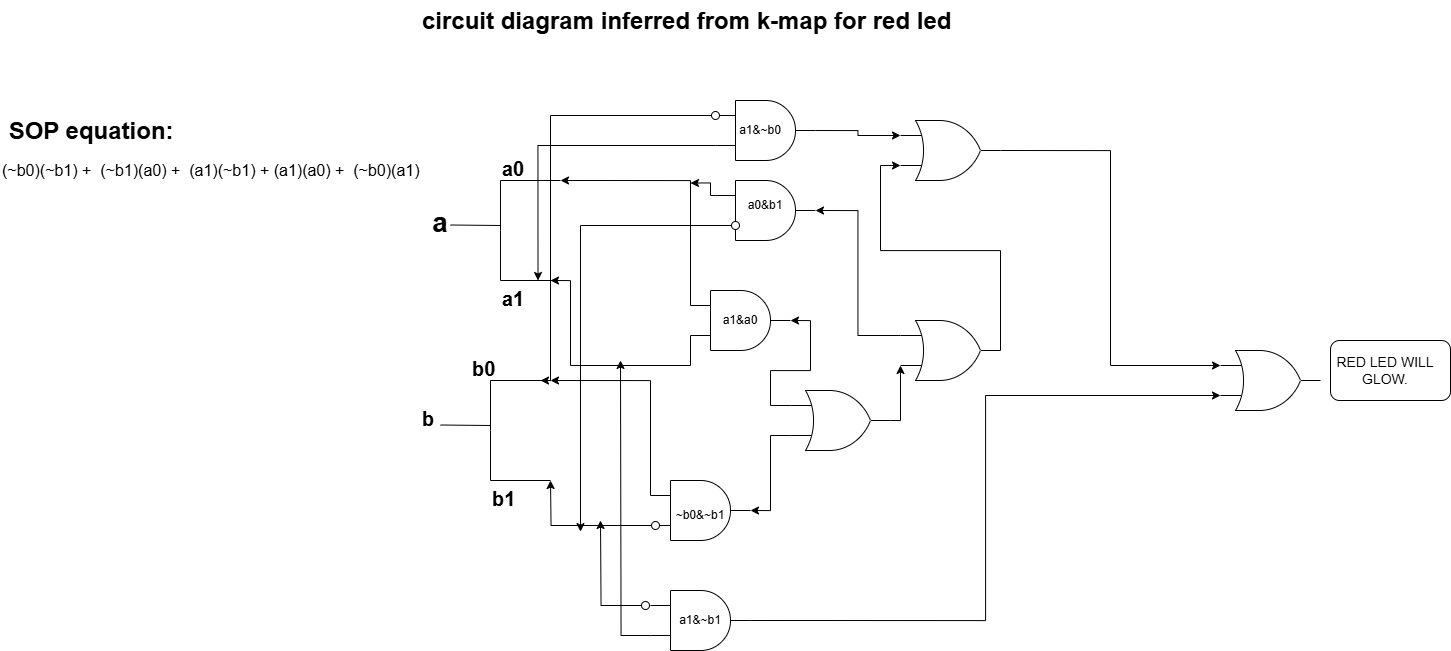

The diagram above was exported from draw.io. Its source (the exported page's mxGraphModel, read from the mxfile embedded in the PNG):
<mxGraphModel dx="2622" dy="1065" grid="1" gridSize="10" guides="1" tooltips="1" connect="1" arrows="1" fold="1" page="0" pageScale="1" pageWidth="850" pageHeight="1100" math="0" shadow="0">
  <root>
    <mxCell id="0" />
    <mxCell id="1" parent="0" />
    <mxCell id="bC3aeUlp2ga2ZySw3hyn-59" style="edgeStyle=orthogonalEdgeStyle;rounded=0;orthogonalLoop=1;jettySize=auto;html=1;exitX=0;exitY=0.75;exitDx=0;exitDy=0;exitPerimeter=0;entryX=0.75;entryY=0;entryDx=0;entryDy=0;" parent="1" source="st2mKYLEJZKogmfHMIrp-1" target="bC3aeUlp2ga2ZySw3hyn-11" edge="1">
      <mxGeometry relative="1" as="geometry" />
    </mxCell>
    <mxCell id="st2mKYLEJZKogmfHMIrp-1" value="" style="verticalLabelPosition=bottom;shadow=0;dashed=0;align=center;html=1;verticalAlign=top;shape=mxgraph.electrical.logic_gates.logic_gate;operation=and;" parent="1" vertex="1">
      <mxGeometry x="325" y="140" width="100" height="60" as="geometry" />
    </mxCell>
    <mxCell id="bC3aeUlp2ga2ZySw3hyn-35" style="edgeStyle=orthogonalEdgeStyle;rounded=0;orthogonalLoop=1;jettySize=auto;html=1;exitX=0;exitY=0.25;exitDx=0;exitDy=0;exitPerimeter=0;" parent="1" source="st2mKYLEJZKogmfHMIrp-2" edge="1">
      <mxGeometry relative="1" as="geometry">
        <mxPoint x="160" y="420" as="targetPoint" />
        <Array as="points">
          <mxPoint x="260" y="420" />
        </Array>
      </mxGeometry>
    </mxCell>
    <mxCell id="st2mKYLEJZKogmfHMIrp-2" value="" style="verticalLabelPosition=bottom;shadow=0;dashed=0;align=center;html=1;verticalAlign=top;shape=mxgraph.electrical.logic_gates.logic_gate;operation=and;" parent="1" vertex="1">
      <mxGeometry x="260" y="520" width="100" height="60" as="geometry" />
    </mxCell>
    <mxCell id="bC3aeUlp2ga2ZySw3hyn-37" style="edgeStyle=orthogonalEdgeStyle;rounded=0;orthogonalLoop=1;jettySize=auto;html=1;exitX=0;exitY=0.75;exitDx=0;exitDy=0;exitPerimeter=0;entryX=1;entryY=0;entryDx=0;entryDy=0;" parent="1" source="st2mKYLEJZKogmfHMIrp-3" target="bC3aeUlp2ga2ZySw3hyn-11" edge="1">
      <mxGeometry relative="1" as="geometry">
        <Array as="points">
          <mxPoint x="180" y="405" />
          <mxPoint x="180" y="320" />
        </Array>
      </mxGeometry>
    </mxCell>
    <mxCell id="bC3aeUlp2ga2ZySw3hyn-38" style="edgeStyle=orthogonalEdgeStyle;rounded=0;orthogonalLoop=1;jettySize=auto;html=1;exitX=0;exitY=0.25;exitDx=0;exitDy=0;exitPerimeter=0;" parent="1" source="st2mKYLEJZKogmfHMIrp-3" edge="1">
      <mxGeometry relative="1" as="geometry">
        <mxPoint x="170" y="220" as="targetPoint" />
        <Array as="points">
          <mxPoint x="300" y="220" />
        </Array>
      </mxGeometry>
    </mxCell>
    <mxCell id="st2mKYLEJZKogmfHMIrp-3" value="" style="verticalLabelPosition=bottom;shadow=0;dashed=0;align=center;html=1;verticalAlign=top;shape=mxgraph.electrical.logic_gates.logic_gate;operation=and;" parent="1" vertex="1">
      <mxGeometry x="300" y="330" width="100" height="60" as="geometry" />
    </mxCell>
    <mxCell id="bC3aeUlp2ga2ZySw3hyn-68" style="edgeStyle=orthogonalEdgeStyle;rounded=0;orthogonalLoop=1;jettySize=auto;html=1;exitX=0;exitY=0.75;exitDx=0;exitDy=0;exitPerimeter=0;" parent="1" source="st2mKYLEJZKogmfHMIrp-4" edge="1">
      <mxGeometry relative="1" as="geometry">
        <mxPoint x="230" y="400" as="targetPoint" />
      </mxGeometry>
    </mxCell>
    <mxCell id="st2mKYLEJZKogmfHMIrp-4" value="" style="verticalLabelPosition=bottom;shadow=0;dashed=0;align=center;html=1;verticalAlign=top;shape=mxgraph.electrical.logic_gates.logic_gate;operation=and;" parent="1" vertex="1">
      <mxGeometry x="260" y="630" width="100" height="60" as="geometry" />
    </mxCell>
    <mxCell id="bC3aeUlp2ga2ZySw3hyn-55" style="edgeStyle=orthogonalEdgeStyle;rounded=0;orthogonalLoop=1;jettySize=auto;html=1;exitX=0;exitY=0.25;exitDx=0;exitDy=0;exitPerimeter=0;" parent="1" source="st2mKYLEJZKogmfHMIrp-5" edge="1">
      <mxGeometry relative="1" as="geometry">
        <mxPoint x="300" y="222.5" as="targetPoint" />
        <mxPoint x="340" y="237.5" as="sourcePoint" />
        <Array as="points">
          <mxPoint x="320" y="235" />
          <mxPoint x="320" y="222" />
        </Array>
      </mxGeometry>
    </mxCell>
    <mxCell id="st2mKYLEJZKogmfHMIrp-5" value="" style="verticalLabelPosition=bottom;shadow=0;dashed=0;align=center;html=1;verticalAlign=top;shape=mxgraph.electrical.logic_gates.logic_gate;operation=and;" parent="1" vertex="1">
      <mxGeometry x="325" y="220" width="100" height="60" as="geometry" />
    </mxCell>
    <mxCell id="st2mKYLEJZKogmfHMIrp-6" value="" style="verticalLabelPosition=bottom;shadow=0;dashed=0;align=center;html=1;verticalAlign=top;shape=mxgraph.electrical.logic_gates.logic_gate;operation=or;" parent="1" vertex="1">
      <mxGeometry x="830" y="390" width="100" height="60" as="geometry" />
    </mxCell>
    <mxCell id="st2mKYLEJZKogmfHMIrp-7" value="" style="verticalLabelPosition=bottom;shadow=0;dashed=0;align=center;html=1;verticalAlign=top;shape=mxgraph.electrical.logic_gates.logic_gate;operation=or;" parent="1" vertex="1">
      <mxGeometry x="400" y="430" width="100" height="60" as="geometry" />
    </mxCell>
    <mxCell id="st2mKYLEJZKogmfHMIrp-8" value="" style="verticalLabelPosition=bottom;shadow=0;dashed=0;align=center;html=1;verticalAlign=top;shape=mxgraph.electrical.logic_gates.logic_gate;operation=or;" parent="1" vertex="1">
      <mxGeometry x="510" y="360" width="100" height="60" as="geometry" />
    </mxCell>
    <mxCell id="st2mKYLEJZKogmfHMIrp-9" value="" style="verticalLabelPosition=bottom;shadow=0;dashed=0;align=center;html=1;verticalAlign=top;shape=mxgraph.electrical.logic_gates.logic_gate;operation=or;" parent="1" vertex="1">
      <mxGeometry x="510" y="160" width="100" height="60" as="geometry" />
    </mxCell>
    <mxCell id="bC3aeUlp2ga2ZySw3hyn-2" value="&lt;b style=&quot;line-height: 230%;&quot;&gt;&lt;font style=&quot;font-size: 28px;&quot;&gt;a&lt;/font&gt;&lt;/b&gt;" style="text;html=1;align=center;verticalAlign=middle;whiteSpace=wrap;rounded=0;" parent="1" vertex="1">
      <mxGeometry x="20" y="250" width="60" height="30" as="geometry" />
    </mxCell>
    <mxCell id="bC3aeUlp2ga2ZySw3hyn-3" value="" style="endArrow=none;html=1;rounded=0;" parent="1" edge="1">
      <mxGeometry width="50" height="50" relative="1" as="geometry">
        <mxPoint x="60" y="264.5" as="sourcePoint" />
        <mxPoint x="110" y="265" as="targetPoint" />
        <Array as="points" />
      </mxGeometry>
    </mxCell>
    <mxCell id="bC3aeUlp2ga2ZySw3hyn-4" value="" style="endArrow=none;html=1;rounded=0;" parent="1" edge="1">
      <mxGeometry width="50" height="50" relative="1" as="geometry">
        <mxPoint x="110" y="270" as="sourcePoint" />
        <mxPoint x="110" y="220" as="targetPoint" />
      </mxGeometry>
    </mxCell>
    <mxCell id="bC3aeUlp2ga2ZySw3hyn-5" value="" style="endArrow=none;html=1;rounded=0;" parent="1" edge="1">
      <mxGeometry width="50" height="50" relative="1" as="geometry">
        <mxPoint x="110" y="320" as="sourcePoint" />
        <mxPoint x="110" y="270" as="targetPoint" />
      </mxGeometry>
    </mxCell>
    <mxCell id="bC3aeUlp2ga2ZySw3hyn-8" value="" style="endArrow=none;html=1;rounded=0;" parent="1" edge="1">
      <mxGeometry width="50" height="50" relative="1" as="geometry">
        <mxPoint x="110" y="320" as="sourcePoint" />
        <mxPoint x="170" y="320" as="targetPoint" />
      </mxGeometry>
    </mxCell>
    <mxCell id="bC3aeUlp2ga2ZySw3hyn-9" value="" style="endArrow=none;html=1;rounded=0;" parent="1" edge="1">
      <mxGeometry width="50" height="50" relative="1" as="geometry">
        <mxPoint x="110" y="220" as="sourcePoint" />
        <mxPoint x="170" y="220" as="targetPoint" />
      </mxGeometry>
    </mxCell>
    <mxCell id="bC3aeUlp2ga2ZySw3hyn-10" value="&lt;div style=&quot;text-align: center;&quot;&gt;&lt;span style=&quot;background-color: transparent; color: light-dark(rgb(0, 0, 0), rgb(255, 255, 255));&quot;&gt;&lt;b style=&quot;&quot;&gt;&lt;font style=&quot;font-size: 20px;&quot;&gt;a0&lt;/font&gt;&lt;/b&gt;&lt;/span&gt;&lt;/div&gt;" style="text;whiteSpace=wrap;html=1;" parent="1" vertex="1">
      <mxGeometry x="110" y="190" width="50" height="60" as="geometry" />
    </mxCell>
    <mxCell id="bC3aeUlp2ga2ZySw3hyn-11" value="&lt;div style=&quot;text-align: center;&quot;&gt;&lt;span style=&quot;background-color: transparent; color: light-dark(rgb(0, 0, 0), rgb(255, 255, 255));&quot;&gt;&lt;b style=&quot;&quot;&gt;&lt;font style=&quot;font-size: 20px;&quot;&gt;a1&lt;/font&gt;&lt;/b&gt;&lt;/span&gt;&lt;/div&gt;" style="text;whiteSpace=wrap;html=1;" parent="1" vertex="1">
      <mxGeometry x="110" y="320" width="50" height="60" as="geometry" />
    </mxCell>
    <mxCell id="bC3aeUlp2ga2ZySw3hyn-20" value="" style="endArrow=none;html=1;rounded=0;" parent="1" edge="1">
      <mxGeometry width="50" height="50" relative="1" as="geometry">
        <mxPoint x="50" y="464.5" as="sourcePoint" />
        <mxPoint x="100" y="465" as="targetPoint" />
        <Array as="points" />
      </mxGeometry>
    </mxCell>
    <mxCell id="bC3aeUlp2ga2ZySw3hyn-21" value="" style="endArrow=none;html=1;rounded=0;" parent="1" edge="1">
      <mxGeometry width="50" height="50" relative="1" as="geometry">
        <mxPoint x="100" y="470" as="sourcePoint" />
        <mxPoint x="100" y="420" as="targetPoint" />
      </mxGeometry>
    </mxCell>
    <mxCell id="bC3aeUlp2ga2ZySw3hyn-22" value="" style="endArrow=none;html=1;rounded=0;" parent="1" edge="1">
      <mxGeometry width="50" height="50" relative="1" as="geometry">
        <mxPoint x="100" y="520" as="sourcePoint" />
        <mxPoint x="100" y="470" as="targetPoint" />
      </mxGeometry>
    </mxCell>
    <mxCell id="bC3aeUlp2ga2ZySw3hyn-23" value="" style="endArrow=none;html=1;rounded=0;" parent="1" edge="1">
      <mxGeometry width="50" height="50" relative="1" as="geometry">
        <mxPoint x="100" y="520" as="sourcePoint" />
        <mxPoint x="160" y="520" as="targetPoint" />
      </mxGeometry>
    </mxCell>
    <mxCell id="bC3aeUlp2ga2ZySw3hyn-24" value="" style="endArrow=none;html=1;rounded=0;" parent="1" edge="1">
      <mxGeometry width="50" height="50" relative="1" as="geometry">
        <mxPoint x="100" y="430" as="sourcePoint" />
        <mxPoint x="160" y="420" as="targetPoint" />
        <Array as="points">
          <mxPoint x="100" y="420" />
        </Array>
      </mxGeometry>
    </mxCell>
    <mxCell id="bC3aeUlp2ga2ZySw3hyn-26" value="&lt;div style=&quot;text-align: center;&quot;&gt;&lt;span style=&quot;font-size: 20px;&quot;&gt;&lt;b&gt;b1&lt;/b&gt;&lt;/span&gt;&lt;/div&gt;" style="text;whiteSpace=wrap;html=1;" parent="1" vertex="1">
      <mxGeometry x="100" y="520" width="50" height="60" as="geometry" />
    </mxCell>
    <mxCell id="bC3aeUlp2ga2ZySw3hyn-27" value="&lt;div style=&quot;text-align: center;&quot;&gt;&lt;span style=&quot;background-color: transparent; color: light-dark(rgb(0, 0, 0), rgb(255, 255, 255)); font-size: 20px;&quot;&gt;&lt;b&gt;b&lt;/b&gt;&lt;/span&gt;&lt;/div&gt;" style="text;whiteSpace=wrap;html=1;" parent="1" vertex="1">
      <mxGeometry x="30" y="440" width="60" height="50" as="geometry" />
    </mxCell>
    <mxCell id="bC3aeUlp2ga2ZySw3hyn-32" style="edgeStyle=orthogonalEdgeStyle;rounded=0;orthogonalLoop=1;jettySize=auto;html=1;exitX=0.1;exitY=0.5;exitDx=0;exitDy=0;exitPerimeter=0;" parent="1" source="bC3aeUlp2ga2ZySw3hyn-29" edge="1">
      <mxGeometry relative="1" as="geometry">
        <mxPoint x="160" y="520" as="targetPoint" />
      </mxGeometry>
    </mxCell>
    <mxCell id="bC3aeUlp2ga2ZySw3hyn-29" value="" style="verticalLabelPosition=bottom;shadow=0;dashed=0;align=center;html=1;verticalAlign=top;shape=mxgraph.electrical.logic_gates.inverting_contact;" parent="1" vertex="1">
      <mxGeometry x="260" y="560" width="10" height="10" as="geometry" />
    </mxCell>
    <mxCell id="bC3aeUlp2ga2ZySw3hyn-36" value="~b0&amp;amp;~b1" style="text;html=1;align=center;verticalAlign=middle;whiteSpace=wrap;rounded=0;" parent="1" vertex="1">
      <mxGeometry x="280" y="540" width="60" height="30" as="geometry" />
    </mxCell>
    <mxCell id="bC3aeUlp2ga2ZySw3hyn-39" value="a1&amp;amp;a0" style="text;html=1;align=center;verticalAlign=middle;whiteSpace=wrap;rounded=0;" parent="1" vertex="1">
      <mxGeometry x="320" y="345" width="60" height="30" as="geometry" />
    </mxCell>
    <mxCell id="bC3aeUlp2ga2ZySw3hyn-40" style="edgeStyle=orthogonalEdgeStyle;rounded=0;orthogonalLoop=1;jettySize=auto;html=1;exitX=0;exitY=0.25;exitDx=0;exitDy=0;exitPerimeter=0;entryX=1;entryY=0.5;entryDx=0;entryDy=0;entryPerimeter=0;" parent="1" source="st2mKYLEJZKogmfHMIrp-7" target="st2mKYLEJZKogmfHMIrp-3" edge="1">
      <mxGeometry relative="1" as="geometry" />
    </mxCell>
    <mxCell id="bC3aeUlp2ga2ZySw3hyn-41" style="edgeStyle=orthogonalEdgeStyle;rounded=0;orthogonalLoop=1;jettySize=auto;html=1;exitX=0;exitY=0.75;exitDx=0;exitDy=0;exitPerimeter=0;entryX=1;entryY=0.5;entryDx=0;entryDy=0;entryPerimeter=0;" parent="1" source="st2mKYLEJZKogmfHMIrp-7" target="st2mKYLEJZKogmfHMIrp-2" edge="1">
      <mxGeometry relative="1" as="geometry" />
    </mxCell>
    <mxCell id="bC3aeUlp2ga2ZySw3hyn-54" style="edgeStyle=orthogonalEdgeStyle;rounded=0;orthogonalLoop=1;jettySize=auto;html=1;exitX=0.9;exitY=0.5;exitDx=0;exitDy=0;exitPerimeter=0;" parent="1" source="bC3aeUlp2ga2ZySw3hyn-48" edge="1">
      <mxGeometry relative="1" as="geometry">
        <mxPoint x="190" y="571.0869565217391" as="targetPoint" />
        <Array as="points">
          <mxPoint x="190" y="265" />
        </Array>
      </mxGeometry>
    </mxCell>
    <mxCell id="bC3aeUlp2ga2ZySw3hyn-48" value="" style="verticalLabelPosition=bottom;shadow=0;dashed=0;align=center;html=1;verticalAlign=top;shape=mxgraph.electrical.logic_gates.inverting_contact;" parent="1" vertex="1">
      <mxGeometry x="340" y="260" width="10" height="10" as="geometry" />
    </mxCell>
    <mxCell id="bC3aeUlp2ga2ZySw3hyn-56" value="a0&amp;amp;b1" style="text;html=1;align=center;verticalAlign=middle;whiteSpace=wrap;rounded=0;" parent="1" vertex="1">
      <mxGeometry x="345" y="230" width="60" height="30" as="geometry" />
    </mxCell>
    <mxCell id="bC3aeUlp2ga2ZySw3hyn-57" style="edgeStyle=orthogonalEdgeStyle;rounded=0;orthogonalLoop=1;jettySize=auto;html=1;exitX=1;exitY=0.5;exitDx=0;exitDy=0;exitPerimeter=0;entryX=0;entryY=0.75;entryDx=0;entryDy=0;entryPerimeter=0;" parent="1" source="st2mKYLEJZKogmfHMIrp-7" target="st2mKYLEJZKogmfHMIrp-8" edge="1">
      <mxGeometry relative="1" as="geometry">
        <Array as="points">
          <mxPoint x="510" y="460" />
        </Array>
      </mxGeometry>
    </mxCell>
    <mxCell id="bC3aeUlp2ga2ZySw3hyn-58" style="edgeStyle=orthogonalEdgeStyle;rounded=0;orthogonalLoop=1;jettySize=auto;html=1;exitX=0;exitY=0.25;exitDx=0;exitDy=0;exitPerimeter=0;entryX=1;entryY=0.5;entryDx=0;entryDy=0;entryPerimeter=0;" parent="1" source="st2mKYLEJZKogmfHMIrp-8" target="st2mKYLEJZKogmfHMIrp-5" edge="1">
      <mxGeometry relative="1" as="geometry" />
    </mxCell>
    <mxCell id="bC3aeUlp2ga2ZySw3hyn-61" style="edgeStyle=orthogonalEdgeStyle;rounded=0;orthogonalLoop=1;jettySize=auto;html=1;exitX=0.1;exitY=0.5;exitDx=0;exitDy=0;exitPerimeter=0;" parent="1" source="bC3aeUlp2ga2ZySw3hyn-60" edge="1">
      <mxGeometry relative="1" as="geometry">
        <mxPoint x="150" y="420" as="targetPoint" />
        <Array as="points">
          <mxPoint x="160" y="155" />
          <mxPoint x="160" y="420" />
        </Array>
      </mxGeometry>
    </mxCell>
    <mxCell id="bC3aeUlp2ga2ZySw3hyn-60" value="" style="verticalLabelPosition=bottom;shadow=0;dashed=0;align=center;html=1;verticalAlign=top;shape=mxgraph.electrical.logic_gates.inverting_contact;" parent="1" vertex="1">
      <mxGeometry x="320" y="150" width="10" height="10" as="geometry" />
    </mxCell>
    <mxCell id="bC3aeUlp2ga2ZySw3hyn-64" value="a1&amp;amp;~b0" style="text;html=1;align=center;verticalAlign=middle;whiteSpace=wrap;rounded=0;" parent="1" vertex="1">
      <mxGeometry x="340" y="155" width="60" height="30" as="geometry" />
    </mxCell>
    <mxCell id="bC3aeUlp2ga2ZySw3hyn-65" style="edgeStyle=orthogonalEdgeStyle;rounded=0;orthogonalLoop=1;jettySize=auto;html=1;exitX=1;exitY=0.5;exitDx=0;exitDy=0;exitPerimeter=0;entryX=0;entryY=0.25;entryDx=0;entryDy=0;entryPerimeter=0;" parent="1" source="st2mKYLEJZKogmfHMIrp-1" target="st2mKYLEJZKogmfHMIrp-9" edge="1">
      <mxGeometry relative="1" as="geometry" />
    </mxCell>
    <mxCell id="bC3aeUlp2ga2ZySw3hyn-66" style="edgeStyle=orthogonalEdgeStyle;rounded=0;orthogonalLoop=1;jettySize=auto;html=1;exitX=1;exitY=0.5;exitDx=0;exitDy=0;exitPerimeter=0;entryX=0;entryY=0.75;entryDx=0;entryDy=0;entryPerimeter=0;" parent="1" source="st2mKYLEJZKogmfHMIrp-8" target="st2mKYLEJZKogmfHMIrp-9" edge="1">
      <mxGeometry relative="1" as="geometry">
        <Array as="points">
          <mxPoint x="610" y="290" />
          <mxPoint x="490" y="290" />
          <mxPoint x="490" y="205" />
        </Array>
      </mxGeometry>
    </mxCell>
    <mxCell id="bC3aeUlp2ga2ZySw3hyn-25" value="&lt;div style=&quot;text-align: center;&quot;&gt;&lt;span style=&quot;font-size: 20px;&quot;&gt;&lt;b&gt;b0&lt;/b&gt;&lt;/span&gt;&lt;/div&gt;" style="text;whiteSpace=wrap;html=1;" parent="1" vertex="1">
      <mxGeometry x="80" y="390" width="35" height="40" as="geometry" />
    </mxCell>
    <mxCell id="bC3aeUlp2ga2ZySw3hyn-71" style="edgeStyle=orthogonalEdgeStyle;rounded=0;orthogonalLoop=1;jettySize=auto;html=1;exitX=0.1;exitY=0.5;exitDx=0;exitDy=0;exitPerimeter=0;" parent="1" source="bC3aeUlp2ga2ZySw3hyn-69" edge="1">
      <mxGeometry relative="1" as="geometry">
        <mxPoint x="210" y="560" as="targetPoint" />
      </mxGeometry>
    </mxCell>
    <mxCell id="bC3aeUlp2ga2ZySw3hyn-69" value="" style="verticalLabelPosition=bottom;shadow=0;dashed=0;align=center;html=1;verticalAlign=top;shape=mxgraph.electrical.logic_gates.inverting_contact;" parent="1" vertex="1">
      <mxGeometry x="250" y="640" width="10" height="10" as="geometry" />
    </mxCell>
    <mxCell id="bC3aeUlp2ga2ZySw3hyn-72" value="a1&amp;amp;~b1" style="text;html=1;align=center;verticalAlign=middle;whiteSpace=wrap;rounded=0;" parent="1" vertex="1">
      <mxGeometry x="280" y="645" width="60" height="30" as="geometry" />
    </mxCell>
    <mxCell id="bC3aeUlp2ga2ZySw3hyn-73" style="edgeStyle=orthogonalEdgeStyle;rounded=0;orthogonalLoop=1;jettySize=auto;html=1;exitX=1;exitY=0.5;exitDx=0;exitDy=0;exitPerimeter=0;entryX=0;entryY=0.75;entryDx=0;entryDy=0;entryPerimeter=0;" parent="1" source="st2mKYLEJZKogmfHMIrp-4" target="st2mKYLEJZKogmfHMIrp-6" edge="1">
      <mxGeometry relative="1" as="geometry" />
    </mxCell>
    <mxCell id="bC3aeUlp2ga2ZySw3hyn-74" style="edgeStyle=orthogonalEdgeStyle;rounded=0;orthogonalLoop=1;jettySize=auto;html=1;exitX=1;exitY=0.5;exitDx=0;exitDy=0;exitPerimeter=0;entryX=0;entryY=0.25;entryDx=0;entryDy=0;entryPerimeter=0;" parent="1" source="st2mKYLEJZKogmfHMIrp-9" target="st2mKYLEJZKogmfHMIrp-6" edge="1">
      <mxGeometry relative="1" as="geometry" />
    </mxCell>
    <mxCell id="bC3aeUlp2ga2ZySw3hyn-75" value="&lt;h1 style=&quot;margin-top: 0px;&quot;&gt;circuit diagram inferred from k-map for red led&lt;/h1&gt;" style="text;html=1;whiteSpace=wrap;overflow=hidden;rounded=0;" parent="1" vertex="1">
      <mxGeometry x="30" y="40" width="540" height="55" as="geometry" />
    </mxCell>
    <mxCell id="bC3aeUlp2ga2ZySw3hyn-76" value="&lt;h1 style=&quot;margin-top: 0px;&quot;&gt;&amp;nbsp;SOP equation:&lt;/h1&gt;&lt;div&gt;&lt;p class=&quot;MsoNormal&quot;&gt;&lt;span style=&quot;font-size:12.0pt;line-height:107%;font-family:&lt;br/&gt;&amp;quot;Times New Roman&amp;quot;,&amp;quot;serif&amp;quot;&quot;&gt;(~b0)(~b1) +&amp;nbsp; (~b1)(a0) +&amp;nbsp;&amp;nbsp;(a1)(~b1) +&amp;nbsp;(a1)(a0) +&amp;nbsp;&amp;nbsp;(~b0)(a1)&lt;/span&gt;&lt;/p&gt;&lt;/div&gt;" style="text;html=1;whiteSpace=wrap;overflow=hidden;rounded=0;" parent="1" vertex="1">
      <mxGeometry x="-390" y="150" width="420" height="120" as="geometry" />
    </mxCell>
    <mxCell id="bC3aeUlp2ga2ZySw3hyn-77" value="" style="rounded=1;whiteSpace=wrap;html=1;" parent="1" vertex="1">
      <mxGeometry x="940" y="380" width="120" height="60" as="geometry" />
    </mxCell>
    <mxCell id="bC3aeUlp2ga2ZySw3hyn-78" value="&lt;font style=&quot;font-size: 14px;&quot;&gt;RED LED WILL GLOW.&lt;/font&gt;" style="text;html=1;align=center;verticalAlign=middle;whiteSpace=wrap;rounded=0;" parent="1" vertex="1">
      <mxGeometry x="940" y="380" width="110" height="60" as="geometry" />
    </mxCell>
  </root>
</mxGraphModel>